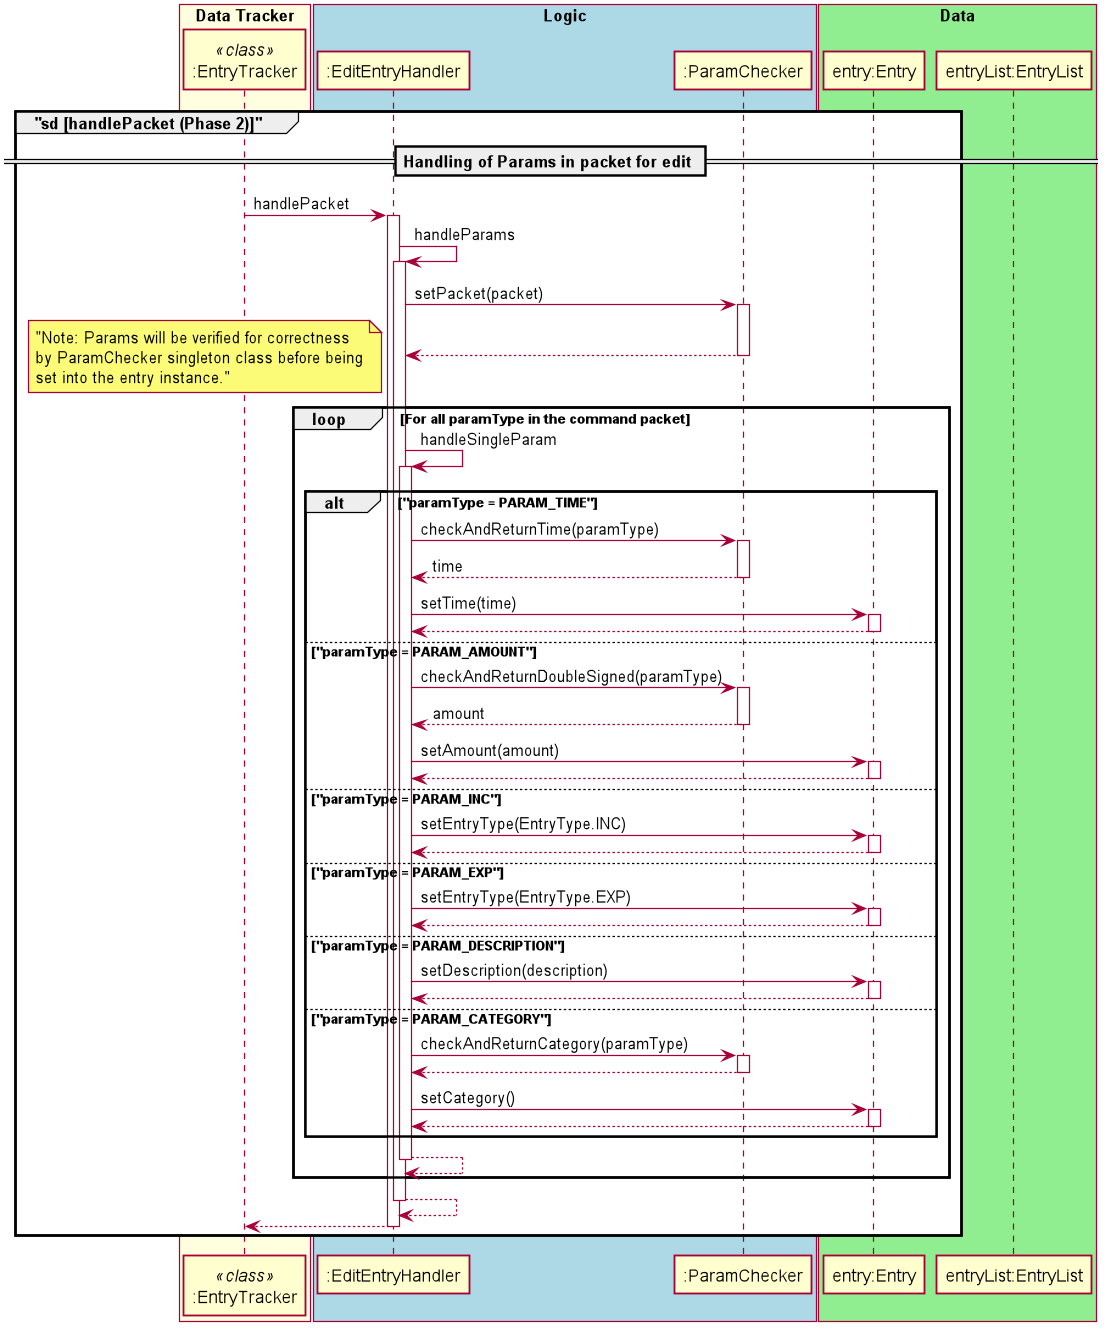

The diagram above was rendered by PlantUML. Its source (embedded in the PNG):
@startuml
autoactivate on
scale 1094 width
skinparam shadowing false
skinparam sequence {
ActorBorderColor white

ActorBackgroundColor white
ActorFontColor white
ActorFontSize 17
ActorFontName ""
}

box "Data Tracker" #LightYellow
participant ":EntryTracker" as entryTracker <<class>>
endBox

box "Logic" #LightBlue
participant ":EditEntryHandler"
participant ":ParamChecker"
endBox

box "Data" #LightGreen
participant "entry:Entry"
participant "entryList:EntryList"
endBox
group "sd [handlePacket (Phase 2)]"
        == Handling of Params in packet for edit ==
        entryTracker -> ":EditEntryHandler" : handlePacket
        ":EditEntryHandler" -> ":EditEntryHandler" : handleParams
            ":EditEntryHandler" -> ":ParamChecker" : setPacket(packet)
            return
            loop For all paramType in the command packet
                note left: "Note: Params will be verified for correctness\nby ParamChecker singleton class before being\nset into the entry instance."
                ":EditEntryHandler" -> ":EditEntryHandler" : handleSingleParam
                    alt "paramType = PARAM_TIME"
                        ":EditEntryHandler" ->":ParamChecker": checkAndReturnTime(paramType)
                        return time
                        ":EditEntryHandler" -> "entry:Entry" : setTime(time)
                        return
                    else "paramType = PARAM_AMOUNT"
                        ":EditEntryHandler" ->":ParamChecker": checkAndReturnDoubleSigned(paramType)
                        return amount
                        ":EditEntryHandler" -> "entry:Entry" : setAmount(amount)
                        return
                    else "paramType = PARAM_INC"
                        ":EditEntryHandler" -> "entry:Entry" : setEntryType(EntryType.INC)
                        return
                    else "paramType = PARAM_EXP"
                        ":EditEntryHandler" -> "entry:Entry" : setEntryType(EntryType.EXP)
                        return
                    else "paramType = PARAM_DESCRIPTION"
                        ":EditEntryHandler" -> "entry:Entry" : setDescription(description)
                        return
                    else "paramType = PARAM_CATEGORY"
                        ":EditEntryHandler" ->":ParamChecker": checkAndReturnCategory(paramType)
                        return
                        ":EditEntryHandler" -> "entry:Entry" : setCategory()
                        return
                    end
                return
            end
        return
        return
end



@enduml